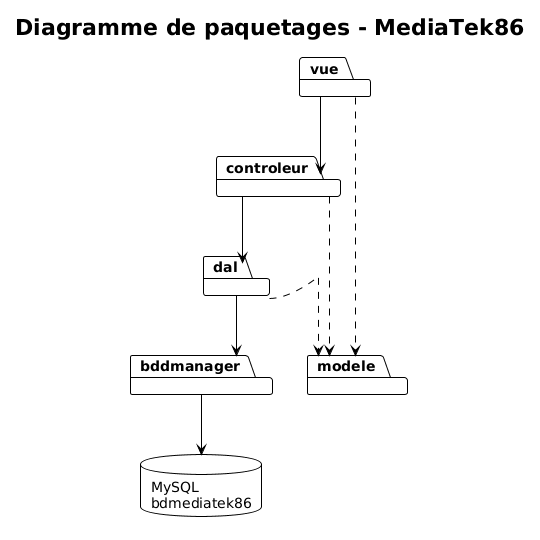

The diagram above was rendered by PlantUML. Its source (embedded in the PNG):
@startuml
!theme plain
title Diagramme de paquetages - MediaTek86

skinparam packageStyle rectangle
skinparam linetype ortho

package "vue" as vue
package "controleur" as controleur
package "modele" as modele
package "dal" as dal
package "bddmanager" as bddmanager
database "MySQL\nbdmediatek86" as mysql

' Architecture en couches
vue --> controleur
controleur --> dal
dal --> bddmanager
bddmanager --> mysql

' Le modèle est utilisé partout (entités métier)
vue ..> modele
controleur ..> modele
dal ..> modele
@enduml